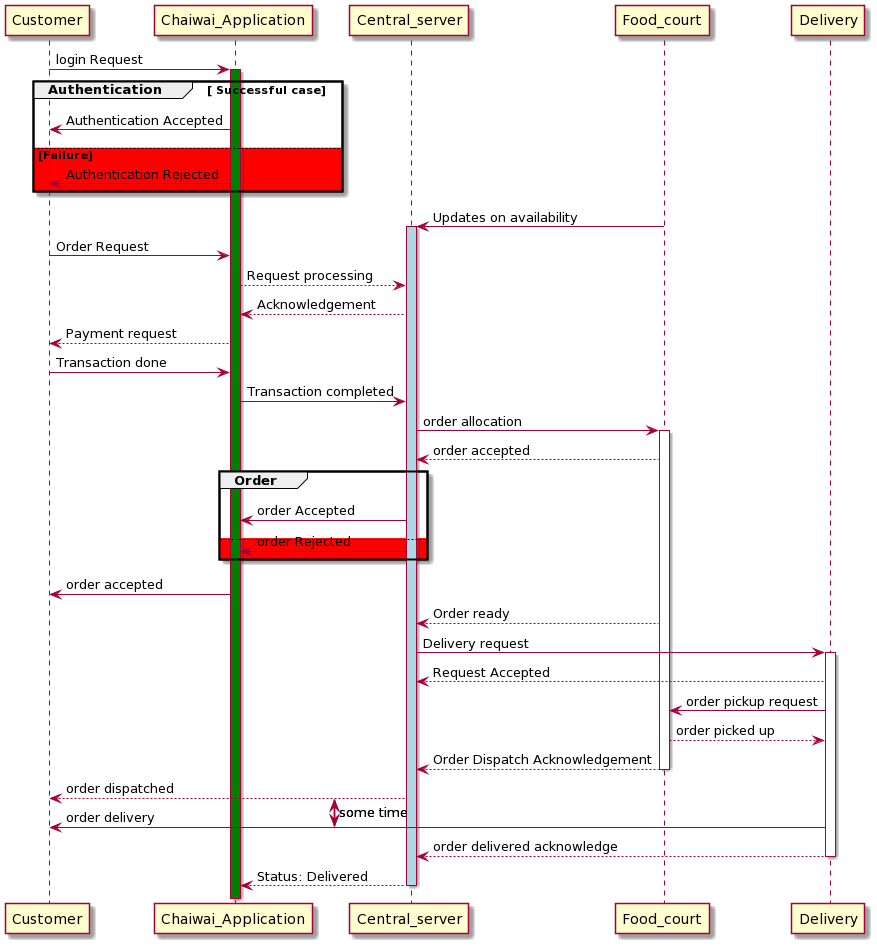

The diagram above was rendered by PlantUML. Its source (embedded in the PNG):
@startuml
!pragma teoz true

participant Customer
participant Chaiwai_Application as App
participant Central_server as server
participant Food_court as FC
participant Delivery as D

Customer -> App: login Request
activate App #Green
group Authentication[ Successful case]
    App -> Customer: Authentication Accepted
else #Red Failure
    App -> Customer: Authentication Rejected
end

FC->server :Updates on availability
activate server #Lightblue
Customer -> App: Order Request
App --> server:Request processing
server--> App:Acknowledgement

App -->Customer:Payment request
Customer->App : Transaction done
App-> server :Transaction completed

server ->FC: order allocation
activate FC
 FC-->server :order accepted
group Order
    server -> App: order Accepted
else #Red  
    server -> App :order Rejected
end
App->Customer: order accepted
FC-->server :Order ready

server->D:Delivery request
activate D
D-->server:Request Accepted
D->FC: order pickup request
FC-->D: order picked up
FC-->server: Order Dispatch Acknowledgement
deactivate FC

{start} server-->Customer :order dispatched

{end} D->Customer: order delivery
{start} <-> {end} : some time

D-->server: order delivered acknowledge
deactivate D
server-->App: Status: Delivered
deactivate server
deactivate App
@enduml